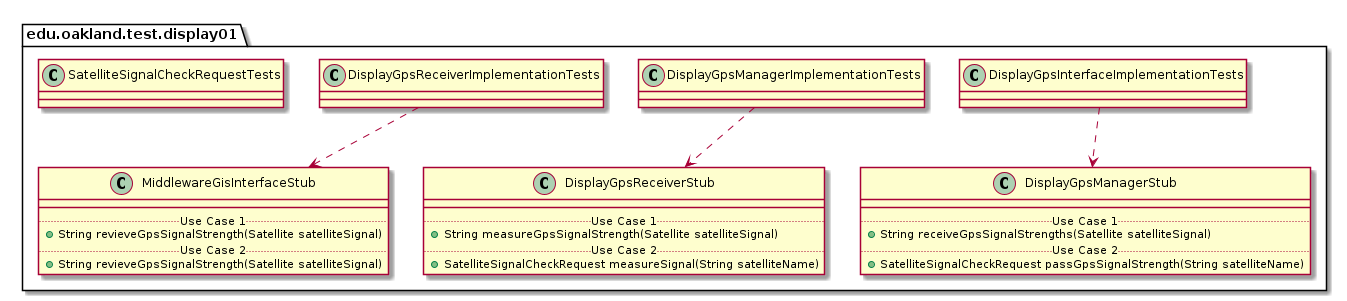

The diagram above was rendered by PlantUML. Its source (embedded in the PNG):
@startuml Display01TestPackage_InternalDependencies

package edu.oakland.test.display01 {
    
}


package edu.oakland.test.display01 {
    class DisplayGpsInterfaceImplementationTests {

    }
}



package edu.oakland.test.display01 {
    class DisplayGpsManagerStub {
        __
        .. Use Case 1 ..
        + String receiveGpsSignalStrengths(Satellite satelliteSignal)
        .. Use Case 2 ..
        + SatelliteSignalCheckRequest passGpsSignalStrength(String satelliteName)
    }
}

DisplayGpsInterfaceImplementationTests ..> DisplayGpsManagerStub

package edu.oakland.test.display01 {
    class DisplayGpsManagerImplementationTests {

    }
}



package edu.oakland.test.display01 {
    class DisplayGpsReceiverStub {
        __
        .. Use Case 1 ..
        + String measureGpsSignalStrength(Satellite satelliteSignal)
        .. Use Case 2 ..
        + SatelliteSignalCheckRequest measureSignal(String satelliteName)
    }
}

DisplayGpsManagerImplementationTests ..> DisplayGpsReceiverStub

package edu.oakland.test.display01 {
    class DisplayGpsReceiverImplementationTests {

    }
}



package edu.oakland.test.display01 {
    class MiddlewareGisInterfaceStub {
        __
        .. Use Case 1 ..
        + String revieveGpsSignalStrength(Satellite satelliteSignal)
        .. Use Case 2 ..
        + String revieveGpsSignalStrength(Satellite satelliteSignal)
    }
}

DisplayGpsReceiverImplementationTests ..> MiddlewareGisInterfaceStub

package edu.oakland.test.display01 {
    class SatelliteSignalCheckRequestTests {

    }
}


@enduml